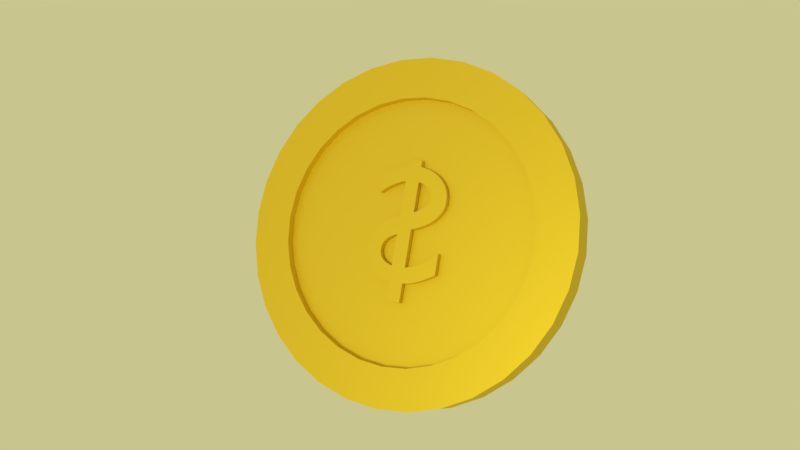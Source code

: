 # Source: coin.blend  (saved by Blender 2.78.0; exported with 4.5.12 LTS)
import bpy
from mathutils import Matrix  # noqa: F401  (used for matrix-valued properties, if any)

bpy.ops.wm.read_factory_settings(use_empty=True)
scene = bpy.context.scene
scene.name = 'Scene'

# ---- collections
col_collection_1 = bpy.data.collections.new('Collection 1'); scene.collection.children.link(col_collection_1)

# ---- materials (node trees are filled in below, after node groups)
mat_material_002 = bpy.data.materials.new('Material.002')
mat_material_002.alpha_threshold = 0.0
mat_material_002.diffuse_color = (0.8, 0.4421, 0.02259, 1.0)
mat_material_002.roughness = 0.5

# ---- material node trees
mat_material_002.use_nodes = True; mat_material_002.node_tree.nodes.clear()
_N = mat_material_002.node_tree.nodes; _L = mat_material_002.node_tree.links
n0 = _N.new('ShaderNodeOutputMaterial'); n0.name = 'Material Output'; n0.location = (352, 312)
n1 = _N.new('ShaderNodeMixShader'); n1.name = 'Mix Shader'; n1.location = (152, 307)
n2 = _N.new('ShaderNodeBsdfDiffuse'); n2.name = 'Diffuse BSDF'; n2.location = (-48, 207)
n2.inputs[0].default_value = (0.8, 0.4631, 0.02959, 1.0)
n3 = _N.new('ShaderNodeBsdfAnisotropic'); n3.name = 'Glossy BSDF'; n3.location = (-48, 107)
n3.distribution = 'GGX'
n3.inputs[0].default_value = (0.8, 0.7292, 0.1107, 1.0)
n3.inputs[1].default_value = 0.4472
_L.new(n1.outputs[0], n0.inputs[0])
_L.new(n2.outputs[0], n1.inputs[1])
_L.new(n3.outputs[0], n1.inputs[2])
n0.is_active_output = True

# ---- world
world_world = bpy.data.worlds.new('World'); scene.world = world_world
world_world.color = (0.5815, 0.5586, 0.2736)
world_world.use_sun_shadow = False
world_world.sun_shadow_jitter_overblur = 0.0
world_world.cycles.sampling_method = 'MANUAL'

# ---- cameras
cam_camera = bpy.data.cameras.new('Camera')
cam_camera.clip_end = 100.0
cam_camera.lens = 35.0
cam_camera.sensor_width = 32.0
cam_camera.sensor_height = 18.0
cam_camera.ortho_scale = 7.314
cam_camera.dof.focus_distance = 0.0

# ---- lights
light_sun = bpy.data.lights.new('Sun', 'SUN')
light_sun.color = (1.0, 0.8874, 0.1308)
light_sun.transmission_factor = 0.0
light_sun.angle = 0.1993
light_sun.energy = 1.0
light_sun.shadow_buffer_clip_start = 0.5
light_sun.shadow_soft_size = 0.1
light_sun.shadow_cascade_max_distance = 1000.0

# ---- meshes
me_circle = bpy.data.meshes.new('Circle')
me_circle.from_pydata([(0.1935, -0.03805, 0.3095), (0.1837, -0.03805, 0.3171), (0.1727, -0.03805, 0.3244), (0.1609, -0.03805, 0.3312), (0.1484, -0.03805, 0.3377), (0.1354, -0.03805, 0.3437), (0.122, -0.03805, 0.3491), (0.1084, -0.03805, 0.354), (0.09491, -0.03805, 0.3583), (0.08156, -0.03805, 0.362), (0.06859, -0.03805, 0.3649), (0.05618, -0.03805, 0.3671), (0.0445, -0.03805, 0.3685), (0.0445, -0.03805, 0.4045), (-0.0375, -0.03805, 0.4045), (-0.0375, -0.03805, 0.3685), (-0.06555, -0.03805, 0.3632), (-0.09163, -0.03805, 0.3558), (-0.1157, -0.03805, 0.3464), (-0.1375, -0.03805, 0.3351), (-0.1572, -0.03805, 0.3219), (-0.1745, -0.03805, 0.307), (-0.1894, -0.03805, 0.2904), (-0.2018, -0.03805, 0.2723), (-0.2116, -0.03805, 0.2526), (-0.2187, -0.03805, 0.2316), (-0.223, -0.03805, 0.2092), (-0.2245, -0.03805, 0.1855), (-0.2233, -0.03805, 0.1686), (-0.2195, -0.03805, 0.1516), (-0.2133, -0.03805, 0.1347), (-0.2045, -0.03805, 0.1179), (-0.193, -0.03805, 0.1015), (-0.179, -0.03805, 0.08563), (-0.1623, -0.03805, 0.07043), (-0.1429, -0.03805, 0.05609), (-0.1207, -0.03805, 0.04277), (-0.0958, -0.03805, 0.03062), (-0.06807, -0.03805, 0.01981), (-0.0375, -0.03805, 0.0105), (-0.0375, -0.03805, -0.2055), (-0.05804, -0.03805, -0.2004), (-0.07684, -0.03805, -0.195), (-0.09416, -0.03805, -0.1893), (-0.1102, -0.03805, -0.1831), (-0.1254, -0.03805, -0.1763), (-0.1398, -0.03805, -0.1689), (-0.1537, -0.03805, -0.1607), (-0.1674, -0.03805, -0.1516), (-0.1812, -0.03805, -0.1415), (-0.1953, -0.03805, -0.1304), (-0.21, -0.03805, -0.1181), (-0.2255, -0.03805, -0.1045), (-0.2255, -0.03805, -0.2255), (-0.2101, -0.03805, -0.2344), (-0.1947, -0.03805, -0.2429), (-0.1794, -0.03805, -0.2511), (-0.1641, -0.03805, -0.2588), (-0.1488, -0.03805, -0.2659), (-0.1334, -0.03805, -0.2725), (-0.1179, -0.03805, -0.2784), (-0.1022, -0.03805, -0.2836), (-0.08642, -0.03805, -0.2879), (-0.07038, -0.03805, -0.2914), (-0.05409, -0.03805, -0.294), (-0.0375, -0.03805, -0.2955), (-0.0375, -0.03805, -0.4045), (0.0445, -0.03805, -0.4045), (0.0445, -0.03805, -0.2955), (0.0739, -0.03805, -0.2906), (0.1006, -0.03805, -0.2827), (0.1247, -0.03805, -0.2721), (0.1461, -0.03805, -0.2591), (0.1649, -0.03805, -0.2441), (0.1811, -0.03805, -0.2274), (0.1948, -0.03805, -0.2093), (0.2059, -0.03805, -0.1902), (0.2145, -0.03805, -0.1705), (0.2206, -0.03805, -0.1504), (0.2243, -0.03805, -0.1303), (0.2255, -0.03805, -0.1105), (0.2241, -0.03805, -0.08839), (0.22, -0.03805, -0.06711), (0.2133, -0.03805, -0.04673), (0.2039, -0.03805, -0.02735), (0.1921, -0.03805, -0.009039), (0.1777, -0.03805, 0.008125), (0.1611, -0.03805, 0.02406), (0.1421, -0.03805, 0.03869), (0.1209, -0.03805, 0.05192), (0.09749, -0.03805, 0.06369), (0.07201, -0.03805, 0.07391), (0.0445, -0.03805, 0.0825), (0.0445, -0.03805, 0.2805), (0.05769, -0.03805, 0.2771), (0.07116, -0.03805, 0.2729), (0.0848, -0.03805, 0.268), (0.09846, -0.03805, 0.2625), (0.112, -0.03805, 0.2563), (0.1254, -0.03805, 0.2496), (0.1384, -0.03805, 0.2425), (0.1509, -0.03805, 0.2349), (0.1628, -0.03805, 0.2269), (0.1739, -0.03805, 0.2187), (0.1842, -0.03805, 0.2102), (0.1935, -0.03805, 0.2015), (-0.0375, -0.03805, 0.1095), (-0.05228, -0.03805, 0.1149), (-0.06562, -0.03805, 0.1207), (-0.07756, -0.03805, 0.1268), (-0.08813, -0.03805, 0.1332), (-0.09735, -0.03805, 0.1401), (-0.1053, -0.03805, 0.1472), (-0.1119, -0.03805, 0.1548), (-0.1172, -0.03805, 0.1628), (-0.1213, -0.03805, 0.1711), (-0.1242, -0.03805, 0.1798), (-0.1259, -0.03805, 0.189), (-0.1265, -0.03805, 0.1985), (-0.1257, -0.03805, 0.2086), (-0.1235, -0.03805, 0.2183), (-0.1199, -0.03805, 0.2276), (-0.115, -0.03805, 0.2364), (-0.1088, -0.03805, 0.2447), (-0.1015, -0.03805, 0.2523), (-0.0931, -0.03805, 0.2591), (-0.08369, -0.03805, 0.2652), (-0.07334, -0.03805, 0.2705), (-0.06215, -0.03805, 0.2748), (-0.05017, -0.03805, 0.2782), (-0.0375, -0.03805, 0.2805), (0.0445, -0.03805, -0.0245), (0.0592, -0.03805, -0.03082), (0.07232, -0.03805, -0.0373), (0.08394, -0.03805, -0.04397), (0.09409, -0.03805, -0.05087), (0.1028, -0.03805, -0.05804), (0.1102, -0.03805, -0.0655), (0.1164, -0.03805, -0.0733), (0.1212, -0.03805, -0.08146), (0.1249, -0.03805, -0.09003), (0.1275, -0.03805, -0.09904), (0.129, -0.03805, -0.1085), (0.1295, -0.03805, -0.1185), (0.1289, -0.03805, -0.1294), (0.1271, -0.03805, -0.1396), (0.1241, -0.03805, -0.1491), (0.1199, -0.03805, -0.1579), (0.1145, -0.03805, -0.166), (0.108, -0.03805, -0.1735), (0.1003, -0.03805, -0.1803), (0.09143, -0.03805, -0.1864), (0.08141, -0.03805, -0.1919), (0.07024, -0.03805, -0.1967), (0.05794, -0.03805, -0.2009), (0.0445, -0.03805, -0.2045), (0.1935, -0.07293, 0.3095), (0.1837, -0.07293, 0.3171), (0.1727, -0.07293, 0.3244), (0.1609, -0.07293, 0.3312), (0.1484, -0.07293, 0.3377), (0.1354, -0.07293, 0.3437), (0.122, -0.07293, 0.3491), (0.1084, -0.07293, 0.354), (0.09491, -0.07293, 0.3583), (0.08156, -0.07293, 0.362), (0.06859, -0.07293, 0.3649), (0.05618, -0.07293, 0.3671), (0.0445, -0.07293, 0.3685), (0.0445, -0.07293, 0.4045), (-0.0375, -0.07293, 0.4045), (-0.0375, -0.07293, 0.3685), (-0.06555, -0.07293, 0.3632), (-0.09163, -0.07293, 0.3558), (-0.1157, -0.07293, 0.3464), (-0.1375, -0.07293, 0.3351), (-0.1572, -0.07293, 0.3219), (-0.1745, -0.07293, 0.307), (-0.1894, -0.07293, 0.2904), (-0.2018, -0.07293, 0.2723), (-0.2116, -0.07293, 0.2526), (-0.2187, -0.07293, 0.2316), (-0.223, -0.07293, 0.2092), (-0.2245, -0.07293, 0.1855), (-0.2233, -0.07293, 0.1686), (-0.2195, -0.07293, 0.1516), (-0.2133, -0.07293, 0.1347), (-0.2045, -0.07293, 0.1179), (-0.193, -0.07293, 0.1015), (-0.179, -0.07293, 0.08563), (-0.1623, -0.07293, 0.07043), (-0.1429, -0.07293, 0.05609), (-0.1207, -0.07293, 0.04277), (-0.0958, -0.07293, 0.03062), (-0.06807, -0.07293, 0.01981), (-0.0375, -0.07293, 0.0105), (-0.0375, -0.07293, -0.2055), (-0.05804, -0.07293, -0.2004), (-0.07684, -0.07293, -0.195), (-0.09416, -0.07293, -0.1893), (-0.1102, -0.07293, -0.1831), (-0.1254, -0.07293, -0.1763), (-0.1398, -0.07293, -0.1689), (-0.1537, -0.07293, -0.1607), (-0.1674, -0.07293, -0.1516), (-0.1812, -0.07293, -0.1415), (-0.1953, -0.07293, -0.1304), (-0.21, -0.07293, -0.1181), (-0.2255, -0.07293, -0.1045), (-0.2255, -0.07293, -0.2255), (-0.2101, -0.07293, -0.2344), (-0.1947, -0.07293, -0.2429), (-0.1794, -0.07293, -0.2511), (-0.1641, -0.07293, -0.2588), (-0.1488, -0.07293, -0.2659), (-0.1334, -0.07293, -0.2725), (-0.1179, -0.07293, -0.2784), (-0.1022, -0.07293, -0.2836), (-0.08642, -0.07293, -0.2879), (-0.07038, -0.07293, -0.2914), (-0.05409, -0.07293, -0.294), (-0.0375, -0.07293, -0.2955), (-0.0375, -0.07293, -0.4045), (0.0445, -0.07293, -0.4045), (0.0445, -0.07293, -0.2955), (0.0739, -0.07293, -0.2906), (0.1006, -0.07293, -0.2827), (0.1247, -0.07293, -0.2721), (0.1461, -0.07293, -0.2591), (0.1649, -0.07293, -0.2441), (0.1811, -0.07293, -0.2274), (0.1948, -0.07293, -0.2093), (0.2059, -0.07293, -0.1902), (0.2145, -0.07293, -0.1705), (0.2206, -0.07293, -0.1504), (0.2243, -0.07293, -0.1303), (0.2255, -0.07293, -0.1105), (0.2241, -0.07293, -0.08839), (0.22, -0.07293, -0.06711), (0.2133, -0.07293, -0.04673), (0.2039, -0.07293, -0.02735), (0.1921, -0.07293, -0.009039), (0.1777, -0.07293, 0.008125), (0.1611, -0.07293, 0.02406), (0.1421, -0.07293, 0.03869), (0.1209, -0.07293, 0.05192), (0.09749, -0.07293, 0.06369), (0.07201, -0.07293, 0.07391), (0.0445, -0.07293, 0.0825), (0.0445, -0.07293, 0.2805), (0.05769, -0.07293, 0.2771), (0.07116, -0.07293, 0.2729), (0.0848, -0.07293, 0.268), (0.09846, -0.07293, 0.2625), (0.112, -0.07293, 0.2563), (0.1254, -0.07293, 0.2496), (0.1384, -0.07293, 0.2425), (0.1509, -0.07293, 0.2349), (0.1628, -0.07293, 0.2269), (0.1739, -0.07293, 0.2187), (0.1842, -0.07293, 0.2102), (0.1935, -0.07293, 0.2015), (-0.0375, -0.07293, 0.1095), (-0.05228, -0.07293, 0.1149), (-0.06562, -0.07293, 0.1207), (-0.07756, -0.07293, 0.1268), (-0.08813, -0.07293, 0.1332), (-0.09735, -0.07293, 0.1401), (-0.1053, -0.07293, 0.1472), (-0.1119, -0.07293, 0.1548), (-0.1172, -0.07293, 0.1628), (-0.1213, -0.07293, 0.1711), (-0.1242, -0.07293, 0.1798), (-0.1259, -0.07293, 0.189), (-0.1265, -0.07293, 0.1985), (-0.1257, -0.07293, 0.2086), (-0.1235, -0.07293, 0.2183), (-0.1199, -0.07293, 0.2276), (-0.115, -0.07293, 0.2364), (-0.1088, -0.07293, 0.2447), (-0.1015, -0.07293, 0.2523), (-0.0931, -0.07293, 0.2591), (-0.08369, -0.07293, 0.2652), (-0.07334, -0.07293, 0.2705), (-0.06215, -0.07293, 0.2748), (-0.05017, -0.07293, 0.2782), (-0.0375, -0.07293, 0.2805), (0.0445, -0.07293, -0.0245), (0.0592, -0.07293, -0.03082), (0.07232, -0.07293, -0.0373), (0.08394, -0.07293, -0.04397), (0.09409, -0.07293, -0.05087), (0.1028, -0.07293, -0.05804), (0.1102, -0.07293, -0.0655), (0.1164, -0.07293, -0.0733), (0.1212, -0.07293, -0.08146), (0.1249, -0.07293, -0.09003), (0.1275, -0.07293, -0.09904), (0.129, -0.07293, -0.1085), (0.1295, -0.07293, -0.1185), (0.1289, -0.07293, -0.1294), (0.1271, -0.07293, -0.1396), (0.1241, -0.07293, -0.1491), (0.1199, -0.07293, -0.1579), (0.1145, -0.07293, -0.166), (0.108, -0.07293, -0.1735), (0.1003, -0.07293, -0.1803), (0.09143, -0.07293, -0.1864), (0.08141, -0.07293, -0.1919), (0.07024, -0.07293, -0.1967), (0.05794, -0.07293, -0.2009), (0.0445, -0.07293, -0.2045), (0.0, -0.08331, 1.0), (-0.1951, -0.08331, 0.9808), (-0.3827, -0.08331, 0.9239), (-0.5556, -0.08331, 0.8315), (-0.7071, -0.08331, 0.7071), (-0.8315, -0.08331, 0.5556), (-0.9239, -0.08331, 0.3827), (-0.9808, -0.08331, 0.1951), (-1.0, -0.08331, 7.186e-08), (-0.9808, -0.08331, -0.1951), (-0.9239, -0.08331, -0.3827), (-0.8315, -0.08331, -0.5556), (-0.7071, -0.08331, -0.7071), (-0.5556, -0.08331, -0.8315), (-0.3827, -0.08331, -0.9239), (-0.1951, -0.08331, -0.9808), (3.258e-07, -0.08331, -1.0), (0.1951, -0.08331, -0.9808), (0.3827, -0.08331, -0.9239), (0.5556, -0.08331, -0.8315), (0.7071, -0.08331, -0.7071), (0.8315, -0.08331, -0.5556), (0.9239, -0.08331, -0.3827), (0.9808, -0.08331, -0.1951), (1.0, -0.08331, 9.62e-07), (0.9808, -0.08331, 0.1951), (0.9239, -0.08331, 0.3827), (0.8315, -0.08331, 0.5556), (0.7071, -0.08331, 0.7071), (0.5556, -0.08331, 0.8315), (0.3827, -0.08331, 0.9239), (0.1951, -0.08331, 0.9808), (0.0, -0.08331, 1.0), (-0.1951, -0.08331, 0.9808), (-0.3827, -0.08331, 0.9239), (-0.5556, -0.08331, 0.8315), (-0.7071, -0.08331, 0.7071), (-0.8315, -0.08331, 0.5556), (-0.9239, -0.08331, 0.3827), (-0.9808, -0.08331, 0.1951), (-1.0, -0.08331, 7.186e-08), (-0.9808, -0.08331, -0.1951), (-0.9239, -0.08331, -0.3827), (-0.8315, -0.08331, -0.5556), (-0.7071, -0.08331, -0.7071), (-0.5556, -0.08331, -0.8315), (-0.3827, -0.08331, -0.9239), (-0.1951, -0.08331, -0.9808), (3.258e-07, -0.08331, -1.0), (0.1951, -0.08331, -0.9808), (0.3827, -0.08331, -0.9239), (0.5556, -0.08331, -0.8315), (0.7071, -0.08331, -0.7071), (0.8315, -0.08331, -0.5556), (0.9239, -0.08331, -0.3827), (0.9808, -0.08331, -0.1951), (1.0, -0.08331, 9.62e-07), (0.9808, -0.08331, 0.1951), (0.9239, -0.08331, 0.3827), (0.8315, -0.08331, 0.5556), (0.7071, -0.08331, 0.7071), (0.5556, -0.08331, 0.8315), (0.3827, -0.08331, 0.9239), (0.1951, -0.08331, 0.9808), (-2.772e-08, -0.08331, 0.7666), (-0.1496, -0.08331, 0.7519), (-0.2934, -0.08331, 0.7082), (-0.4259, -0.08331, 0.6374), (-0.5421, -0.08331, 0.5421), (-0.6374, -0.08331, 0.4259), (-0.7082, -0.08331, 0.2934), (-0.7519, -0.08331, 0.1496), (-0.7666, -0.08331, 1.208e-07), (-0.7519, -0.08331, -0.1496), (-0.7082, -0.08331, -0.2934), (-0.6374, -0.08331, -0.4259), (-0.5421, -0.08331, -0.5421), (-0.4259, -0.08331, -0.6374), (-0.2934, -0.08331, -0.7082), (-0.1496, -0.08331, -0.7519), (2.221e-07, -0.08331, -0.7666), (0.1496, -0.08331, -0.7519), (0.2934, -0.08331, -0.7082), (0.4259, -0.08331, -0.6374), (0.5421, -0.08331, -0.5421), (0.6374, -0.08331, -0.4259), (0.7082, -0.08331, -0.2934), (0.7519, -0.08331, -0.1496), (0.7666, -0.08331, 8.031e-07), (0.7519, -0.08331, 0.1496), (0.7082, -0.08331, 0.2934), (0.6374, -0.08331, 0.4259), (0.5421, -0.08331, 0.5421), (0.4259, -0.08331, 0.6374), (0.2934, -0.08331, 0.7082), (0.1496, -0.08331, 0.7519), (-2.772e-08, -0.03461, 0.7666), (-0.1496, -0.03461, 0.7519), (-0.2934, -0.03461, 0.7082), (-0.4259, -0.03461, 0.6374), (-0.5421, -0.03461, 0.5421), (-0.6374, -0.03461, 0.4259), (-0.7082, -0.03461, 0.2934), (-0.7519, -0.03461, 0.1496), (-0.7666, -0.03461, 1.229e-07), (-0.7519, -0.03461, -0.1496), (-0.7082, -0.03461, -0.2934), (-0.6374, -0.03461, -0.4259), (-0.5421, -0.03461, -0.5421), (-0.4259, -0.03461, -0.6374), (-0.2934, -0.03461, -0.7082), (-0.1496, -0.03461, -0.7519), (2.221e-07, -0.03461, -0.7666), (0.1496, -0.03461, -0.7519), (0.2934, -0.03461, -0.7082), (0.4259, -0.03461, -0.6374), (0.5421, -0.03461, -0.5421), (0.6374, -0.03461, -0.4259), (0.7082, -0.03461, -0.2934), (0.7519, -0.03461, -0.1496), (0.7666, -0.03461, 8.052e-07), (0.7519, -0.03461, 0.1496), (0.7082, -0.03461, 0.2934), (0.6374, -0.03461, 0.4259), (0.5421, -0.03461, 0.5421), (0.4259, -0.03461, 0.6374), (0.2934, -0.03461, 0.7082), (0.1496, -0.03461, 0.7519), (0.1935, 0.03805, 0.3095), (0.1837, 0.03805, 0.3171), (0.1727, 0.03805, 0.3244), (0.1609, 0.03805, 0.3312), (0.1484, 0.03805, 0.3377), (0.1354, 0.03805, 0.3437), (0.122, 0.03805, 0.3491), (0.1084, 0.03805, 0.354), (0.09491, 0.03805, 0.3583), (0.08156, 0.03805, 0.362), (0.06859, 0.03805, 0.3649), (0.05618, 0.03805, 0.3671), (0.0445, 0.03805, 0.3685), (0.0445, 0.03805, 0.4045), (-0.0375, 0.03805, 0.4045), (-0.0375, 0.03805, 0.3685), (-0.06555, 0.03805, 0.3632), (-0.09163, 0.03805, 0.3558), (-0.1157, 0.03805, 0.3464), (-0.1375, 0.03805, 0.3351), (-0.1572, 0.03805, 0.3219), (-0.1745, 0.03805, 0.307), (-0.1894, 0.03805, 0.2904), (-0.2018, 0.03805, 0.2723), (-0.2116, 0.03805, 0.2526), (-0.2187, 0.03805, 0.2316), (-0.223, 0.03805, 0.2092), (-0.2245, 0.03805, 0.1855), (-0.2233, 0.03805, 0.1686), (-0.2195, 0.03805, 0.1516), (-0.2133, 0.03805, 0.1347), (-0.2045, 0.03805, 0.1179), (-0.193, 0.03805, 0.1015), (-0.179, 0.03805, 0.08563), (-0.1623, 0.03805, 0.07043), (-0.1429, 0.03805, 0.05609), (-0.1207, 0.03805, 0.04277), (-0.0958, 0.03805, 0.03062), (-0.06807, 0.03805, 0.01981), (-0.0375, 0.03805, 0.0105), (-0.0375, 0.03805, -0.2055), (-0.05804, 0.03805, -0.2004), (-0.07684, 0.03805, -0.195), (-0.09416, 0.03805, -0.1893), (-0.1102, 0.03805, -0.1831), (-0.1254, 0.03805, -0.1763), (-0.1398, 0.03805, -0.1689), (-0.1537, 0.03805, -0.1607), (-0.1674, 0.03805, -0.1516), (-0.1812, 0.03805, -0.1415), (-0.1953, 0.03805, -0.1304), (-0.21, 0.03805, -0.1181), (-0.2255, 0.03805, -0.1045), (-0.2255, 0.03805, -0.2255), (-0.2101, 0.03805, -0.2344), (-0.1947, 0.03805, -0.2429), (-0.1794, 0.03805, -0.2511), (-0.1641, 0.03805, -0.2588), (-0.1488, 0.03805, -0.2659), (-0.1334, 0.03805, -0.2725), (-0.1179, 0.03805, -0.2784), (-0.1022, 0.03805, -0.2836), (-0.08642, 0.03805, -0.2879), (-0.07038, 0.03805, -0.2914), (-0.05409, 0.03805, -0.294), (-0.0375, 0.03805, -0.2955), (-0.0375, 0.03805, -0.4045), (0.0445, 0.03805, -0.4045), (0.0445, 0.03805, -0.2955), (0.0739, 0.03805, -0.2906), (0.1006, 0.03805, -0.2827), (0.1247, 0.03805, -0.2721), (0.1461, 0.03805, -0.2591), (0.1649, 0.03805, -0.2441), (0.1811, 0.03805, -0.2274), (0.1948, 0.03805, -0.2093), (0.2059, 0.03805, -0.1902), (0.2145, 0.03805, -0.1705), (0.2206, 0.03805, -0.1504), (0.2243, 0.03805, -0.1303), (0.2255, 0.03805, -0.1105), (0.2241, 0.03805, -0.08839), (0.22, 0.03805, -0.06711), (0.2133, 0.03805, -0.04673), (0.2039, 0.03805, -0.02735), (0.1921, 0.03805, -0.009039), (0.1777, 0.03805, 0.008125), (0.1611, 0.03805, 0.02406), (0.1421, 0.03805, 0.03869), (0.1209, 0.03805, 0.05192), (0.09749, 0.03805, 0.06369), (0.07201, 0.03805, 0.07391), (0.0445, 0.03805, 0.0825), (0.0445, 0.03805, 0.2805), (0.05769, 0.03805, 0.2771), (0.07116, 0.03805, 0.2729), (0.0848, 0.03805, 0.268), (0.09846, 0.03805, 0.2625), (0.112, 0.03805, 0.2563), (0.1254, 0.03805, 0.2496), (0.1384, 0.03805, 0.2425), (0.1509, 0.03805, 0.2349), (0.1628, 0.03805, 0.2269), (0.1739, 0.03805, 0.2187), (0.1842, 0.03805, 0.2102), (0.1935, 0.03805, 0.2015), (-0.0375, 0.03805, 0.1095), (-0.05228, 0.03805, 0.1149), (-0.06562, 0.03805, 0.1207), (-0.07756, 0.03805, 0.1268), (-0.08813, 0.03805, 0.1332), (-0.09735, 0.03805, 0.1401), (-0.1053, 0.03805, 0.1472), (-0.1119, 0.03805, 0.1548), (-0.1172, 0.03805, 0.1628), (-0.1213, 0.03805, 0.1711), (-0.1242, 0.03805, 0.1798), (-0.1259, 0.03805, 0.189), (-0.1265, 0.03805, 0.1985), (-0.1257, 0.03805, 0.2086), (-0.1235, 0.03805, 0.2183), (-0.1199, 0.03805, 0.2276), (-0.115, 0.03805, 0.2364), (-0.1088, 0.03805, 0.2447), (-0.1015, 0.03805, 0.2523), (-0.0931, 0.03805, 0.2591), (-0.08369, 0.03805, 0.2652), (-0.07334, 0.03805, 0.2705), (-0.06215, 0.03805, 0.2748), (-0.05017, 0.03805, 0.2782), (-0.0375, 0.03805, 0.2805), (0.0445, 0.03805, -0.0245), (0.0592, 0.03805, -0.03082), (0.07232, 0.03805, -0.0373), (0.08394, 0.03805, -0.04397), (0.09409, 0.03805, -0.05087), (0.1028, 0.03805, -0.05804), (0.1102, 0.03805, -0.0655), (0.1164, 0.03805, -0.0733), (0.1212, 0.03805, -0.08146), (0.1249, 0.03805, -0.09003), (0.1275, 0.03805, -0.09904), (0.129, 0.03805, -0.1085), (0.1295, 0.03805, -0.1185), (0.1289, 0.03805, -0.1294), (0.1271, 0.03805, -0.1396), (0.1241, 0.03805, -0.1491), (0.1199, 0.03805, -0.1579), (0.1145, 0.03805, -0.166), (0.108, 0.03805, -0.1735), (0.1003, 0.03805, -0.1803), (0.09143, 0.03805, -0.1864), (0.08141, 0.03805, -0.1919), (0.07024, 0.03805, -0.1967), (0.05794, 0.03805, -0.2009), (0.0445, 0.03805, -0.2045), (0.1935, 0.07293, 0.3095), (0.1837, 0.07293, 0.3171), (0.1727, 0.07293, 0.3244), (0.1609, 0.07293, 0.3312), (0.1484, 0.07293, 0.3377), (0.1354, 0.07293, 0.3437), (0.122, 0.07293, 0.3491), (0.1084, 0.07293, 0.354), (0.09491, 0.07293, 0.3583), (0.08156, 0.07293, 0.362), (0.06859, 0.07293, 0.3649), (0.05618, 0.07293, 0.3671), (0.0445, 0.07293, 0.3685), (0.0445, 0.07293, 0.4045), (-0.0375, 0.07293, 0.4045), (-0.0375, 0.07293, 0.3685), (-0.06555, 0.07293, 0.3632), (-0.09163, 0.07293, 0.3558), (-0.1157, 0.07293, 0.3464), (-0.1375, 0.07293, 0.3351), (-0.1572, 0.07293, 0.3219), (-0.1745, 0.07293, 0.307), (-0.1894, 0.07293, 0.2904), (-0.2018, 0.07293, 0.2723), (-0.2116, 0.07293, 0.2526), (-0.2187, 0.07293, 0.2316), (-0.223, 0.07293, 0.2092), (-0.2245, 0.07293, 0.1855), (-0.2233, 0.07293, 0.1686), (-0.2195, 0.07293, 0.1516), (-0.2133, 0.07293, 0.1347), (-0.2045, 0.07293, 0.1179), (-0.193, 0.07293, 0.1015), (-0.179, 0.07293, 0.08563), (-0.1623, 0.07293, 0.07043), (-0.1429, 0.07293, 0.05609), (-0.1207, 0.07293, 0.04277), (-0.0958, 0.07293, 0.03062), (-0.06807, 0.07293, 0.01981), (-0.0375, 0.07293, 0.0105), (-0.0375, 0.07293, -0.2055), (-0.05804, 0.07293, -0.2004), (-0.07684, 0.07293, -0.195), (-0.09416, 0.07293, -0.1893), (-0.1102, 0.07293, -0.1831), (-0.1254, 0.07293, -0.1763), (-0.1398, 0.07293, -0.1689), (-0.1537, 0.07293, -0.1607), (-0.1674, 0.07293, -0.1516), (-0.1812, 0.07293, -0.1415), (-0.1953, 0.07293, -0.1304), (-0.21, 0.07293, -0.1181), (-0.2255, 0.07293, -0.1045), (-0.2255, 0.07293, -0.2255), (-0.2101, 0.07293, -0.2344), (-0.1947, 0.07293, -0.2429), (-0.1794, 0.07293, -0.2511), (-0.1641, 0.07293, -0.2588), (-0.1488, 0.07293, -0.2659), (-0.1334, 0.07293, -0.2725), (-0.1179, 0.07293, -0.2784), (-0.1022, 0.07293, -0.2836), (-0.08642, 0.07293, -0.2879), (-0.07038, 0.07293, -0.2914), (-0.05409, 0.07293, -0.294), (-0.0375, 0.07293, -0.2955), (-0.0375, 0.07293, -0.4045), (0.0445, 0.07293, -0.4045), (0.0445, 0.07293, -0.2955), (0.0739, 0.07293, -0.2906), (0.1006, 0.07293, -0.2827), (0.1247, 0.07293, -0.2721), (0.1461, 0.07293, -0.2591), (0.1649, 0.07293, -0.2441), (0.1811, 0.07293, -0.2274), (0.1948, 0.07293, -0.2093), (0.2059, 0.07293, -0.1902), (0.2145, 0.07293, -0.1705), (0.2206, 0.07293, -0.1504), (0.2243, 0.07293, -0.1303), (0.2255, 0.07293, -0.1105), (0.2241, 0.07293, -0.08839), (0.22, 0.07293, -0.06711), (0.2133, 0.07293, -0.04673), (0.2039, 0.07293, -0.02735), (0.1921, 0.07293, -0.009039), (0.1777, 0.07293, 0.008125), (0.1611, 0.07293, 0.02406), (0.1421, 0.07293, 0.03869), (0.1209, 0.07293, 0.05192), (0.09749, 0.07293, 0.06369), (0.07201, 0.07293, 0.07391), (0.0445, 0.07293, 0.0825), (0.0445, 0.07293, 0.2805), (0.05769, 0.07293, 0.2771), (0.07116, 0.07293, 0.2729), (0.0848, 0.07293, 0.268), (0.09846, 0.07293, 0.2625), (0.112, 0.07293, 0.2563), (0.1254, 0.07293, 0.2496), (0.1384, 0.07293, 0.2425), (0.1509, 0.07293, 0.2349), (0.1628, 0.07293, 0.2269), (0.1739, 0.07293, 0.2187), (0.1842, 0.07293, 0.2102), (0.1935, 0.07293, 0.2015), (-0.0375, 0.07293, 0.1095), (-0.05228, 0.07293, 0.1149), (-0.06562, 0.07293, 0.1207), (-0.07756, 0.07293, 0.1268), (-0.08813, 0.07293, 0.1332), (-0.09735, 0.07293, 0.1401), (-0.1053, 0.07293, 0.1472), (-0.1119, 0.07293, 0.1548), (-0.1172, 0.07293, 0.1628), (-0.1213, 0.07293, 0.1711), (-0.1242, 0.07293, 0.1798), (-0.1259, 0.07293, 0.189), (-0.1265, 0.07293, 0.1985), (-0.1257, 0.07293, 0.2086), (-0.1235, 0.07293, 0.2183), (-0.1199, 0.07293, 0.2276), (-0.115, 0.07293, 0.2364), (-0.1088, 0.07293, 0.2447), (-0.1015, 0.07293, 0.2523), (-0.0931, 0.07293, 0.2591), (-0.08369, 0.07293, 0.2652), (-0.07334, 0.07293, 0.2705), (-0.06215, 0.07293, 0.2748), (-0.05017, 0.07293, 0.2782), (-0.0375, 0.07293, 0.2805), (0.0445, 0.07293, -0.0245), (0.0592, 0.07293, -0.03082), (0.07232, 0.07293, -0.0373), (0.08394, 0.07293, -0.04397), (0.09409, 0.07293, -0.05087), (0.1028, 0.07293, -0.05804), (0.1102, 0.07293, -0.0655), (0.1164, 0.07293, -0.0733), (0.1212, 0.07293, -0.08146), (0.1249, 0.07293, -0.09003), (0.1275, 0.07293, -0.09904), (0.129, 0.07293, -0.1085), (0.1295, 0.07293, -0.1185), (0.1289, 0.07293, -0.1294), (0.1271, 0.07293, -0.1396), (0.1241, 0.07293, -0.1491), (0.1199, 0.07293, -0.1579), (0.1145, 0.07293, -0.166), (0.108, 0.07293, -0.1735), (0.1003, 0.07293, -0.1803), (0.09143, 0.07293, -0.1864), (0.08141, 0.07293, -0.1919), (0.07024, 0.07293, -0.1967), (0.05794, 0.07293, -0.2009), (0.0445, 0.07293, -0.2045), (0.0, 0.08331, 1.0), (-0.1951, 0.08331, 0.9808), (-0.3827, 0.08331, 0.9239), (-0.5556, 0.08331, 0.8315), (-0.7071, 0.08331, 0.7071), (-0.8315, 0.08331, 0.5556), (-0.9239, 0.08331, 0.3827), (-0.9808, 0.08331, 0.1951), (-1.0, 0.08331, 7.914e-08), (-0.9808, 0.08331, -0.1951), (-0.9239, 0.08331, -0.3827), (-0.8315, 0.08331, -0.5556), (-0.7071, 0.08331, -0.7071), (-0.5556, 0.08331, -0.8315), (-0.3827, 0.08331, -0.9239), (-0.1951, 0.08331, -0.9808), (3.258e-07, 0.08331, -1.0), (0.1951, 0.08331, -0.9808), (0.3827, 0.08331, -0.9239), (0.5556, 0.08331, -0.8315), (0.7071, 0.08331, -0.7071), (0.8315, 0.08331, -0.5556), (0.9239, 0.08331, -0.3827), (0.9808, 0.08331, -0.1951), (1.0, 0.08331, 9.692e-07), (0.9808, 0.08331, 0.1951), (0.9239, 0.08331, 0.3827), (0.8315, 0.08331, 0.5556), (0.7071, 0.08331, 0.7071), (0.5556, 0.08331, 0.8315), (0.3827, 0.08331, 0.9239), (0.1951, 0.08331, 0.9808), (3.258e-07, 4.371e-08, -1.0), (0.1951, 4.287e-08, -0.9808), (-0.5556, -3.634e-08, 0.8315), (-0.7071, -3.091e-08, 0.7071), (0.3827, -4.038e-08, 0.9239), (0.1951, -4.287e-08, 0.9808), (0.3827, 4.038e-08, -0.9239), (-0.8315, -2.428e-08, 0.5556), (0.0, -4.371e-08, 1.0), (0.5556, 3.634e-08, -0.8315), (-0.9239, -1.673e-08, 0.3827), (0.7071, 3.091e-08, -0.7071), (-0.9808, -8.528e-09, 0.1951), (0.8315, 2.428e-08, -0.5556), (-1.0, -3.3e-15, 7.55e-08), (0.9239, 1.673e-08, -0.3827), (-0.9808, 8.528e-09, -0.1951), (0.9808, 8.528e-09, -0.1951), (-0.9239, 1.673e-08, -0.3827), (1.0, -4.221e-14, 9.656e-07), (-0.8315, 2.428e-08, -0.5556), (0.9808, -8.528e-09, 0.1951), (-0.7071, 3.091e-08, -0.7071), (0.9239, -1.673e-08, 0.3827), (-0.5556, 3.634e-08, -0.8315), (0.8315, -2.428e-08, 0.5556), (-0.3827, 4.038e-08, -0.9239), (-0.1951, -4.287e-08, 0.9808), (0.7071, -3.091e-08, 0.7071), (-0.1951, 4.287e-08, -0.9808), (-0.3827, -4.038e-08, 0.9239), (0.5556, -3.634e-08, 0.8315), (0.0, 0.08331, 1.0), (-0.1951, 0.08331, 0.9808), (-0.3827, 0.08331, 0.9239), (-0.5556, 0.08331, 0.8315), (-0.7071, 0.08331, 0.7071), (-0.8315, 0.08331, 0.5556), (-0.9239, 0.08331, 0.3827), (-0.9808, 0.08331, 0.1951), (-1.0, 0.08331, 7.914e-08), (-0.9808, 0.08331, -0.1951), (-0.9239, 0.08331, -0.3827), (-0.8315, 0.08331, -0.5556), (-0.7071, 0.08331, -0.7071), (-0.5556, 0.08331, -0.8315), (-0.3827, 0.08331, -0.9239), (-0.1951, 0.08331, -0.9808), (3.258e-07, 0.08331, -1.0), (0.1951, 0.08331, -0.9808), (0.3827, 0.08331, -0.9239), (0.5556, 0.08331, -0.8315), (0.7071, 0.08331, -0.7071), (0.8315, 0.08331, -0.5556), (0.9239, 0.08331, -0.3827), (0.9808, 0.08331, -0.1951), (1.0, 0.08331, 9.692e-07), (0.9808, 0.08331, 0.1951), (0.9239, 0.08331, 0.3827), (0.8315, 0.08331, 0.5556), (0.7071, 0.08331, 0.7071), (0.5556, 0.08331, 0.8315), (0.3827, 0.08331, 0.9239), (0.1951, 0.08331, 0.9808), (-2.772e-08, 0.08331, 0.7666), (-0.1496, 0.08331, 0.7519), (-0.2934, 0.08331, 0.7082), (-0.4259, 0.08331, 0.6374), (-0.5421, 0.08331, 0.5421), (-0.6374, 0.08331, 0.4259), (-0.7082, 0.08331, 0.2934), (-0.7519, 0.08331, 0.1496), (-0.7666, 0.08331, 1.28e-07), (-0.7519, 0.08331, -0.1496), (-0.7082, 0.08331, -0.2934), (-0.6374, 0.08331, -0.4259), (-0.5421, 0.08331, -0.5421), (-0.4259, 0.08331, -0.6374), (-0.2934, 0.08331, -0.7082), (-0.1496, 0.08331, -0.7519), (2.221e-07, 0.08331, -0.7666), (0.1496, 0.08331, -0.7519), (0.2934, 0.08331, -0.7082), (0.4259, 0.08331, -0.6374), (0.5421, 0.08331, -0.5421), (0.6374, 0.08331, -0.4259), (0.7082, 0.08331, -0.2934), (0.7519, 0.08331, -0.1496), (0.7666, 0.08331, 8.104e-07), (0.7519, 0.08331, 0.1496), (0.7082, 0.08331, 0.2934), (0.6374, 0.08331, 0.4259), (0.5421, 0.08331, 0.5421), (0.4259, 0.08331, 0.6374), (0.2934, 0.08331, 0.7082), (0.1496, 0.08331, 0.7519), (-2.772e-08, 0.03461, 0.7666), (-0.1496, 0.03461, 0.7519), (-0.2934, 0.03461, 0.7082), (-0.4259, 0.03461, 0.6374), (-0.5421, 0.03461, 0.5421), (-0.6374, 0.03461, 0.4259), (-0.7082, 0.03461, 0.2934), (-0.7519, 0.03461, 0.1496), (-0.7666, 0.03461, 1.259e-07), (-0.7519, 0.03461, -0.1496), (-0.7082, 0.03461, -0.2934), (-0.6374, 0.03461, -0.4259), (-0.5421, 0.03461, -0.5421), (-0.4259, 0.03461, -0.6374), (-0.2934, 0.03461, -0.7082), (-0.1496, 0.03461, -0.7519), (2.221e-07, 0.03461, -0.7666), (0.1496, 0.03461, -0.7519), (0.2934, 0.03461, -0.7082), (0.4259, 0.03461, -0.6374), (0.5421, 0.03461, -0.5421), (0.6374, 0.03461, -0.4259), (0.7082, 0.03461, -0.2934), (0.7519, 0.03461, -0.1496), (0.7666, 0.03461, 8.082e-07), (0.7519, 0.03461, 0.1496), (0.7082, 0.03461, 0.2934), (0.6374, 0.03461, 0.4259), (0.5421, 0.03461, 0.5421), (0.4259, 0.03461, 0.6374), (0.2934, 0.03461, 0.7082), (0.1496, 0.03461, 0.7519)], [], [(15, 14, 13), (15, 13, 12), (16, 15, 12), (16, 12, 11), (16, 11, 10), (16, 10, 9), (17, 16, 9), (17, 9, 8), (17, 8, 7), (18, 17, 7), (18, 7, 6), (18, 6, 5), (19, 18, 5), (19, 5, 4), (19, 4, 3), (20, 19, 3), (20, 3, 2), (20, 2, 1), (21, 20, 1), (21, 1, 0), (21, 0, 93), (93, 0, 94), (94, 0, 95), (95, 0, 96), (96, 0, 97), (97, 0, 98), (98, 0, 99), (99, 0, 100), (100, 0, 101), (101, 0, 102), (102, 0, 103), (103, 0, 104), (104, 0, 105), (22, 21, 93), (23, 22, 130), (130, 22, 93), (23, 130, 129), (106, 130, 93), (106, 93, 92), (23, 129, 128), (23, 128, 127), (24, 23, 127), (24, 127, 126), (24, 126, 125), (24, 125, 124), (25, 24, 124), (25, 124, 123), (25, 123, 122), (25, 122, 121), (26, 25, 121), (26, 121, 120), (26, 120, 119), (27, 26, 119), (27, 119, 118), (27, 118, 117), (27, 117, 116), (28, 27, 116), (28, 116, 115), (28, 115, 114), (29, 28, 114), (29, 114, 113), (29, 113, 112), (30, 29, 112), (30, 112, 111), (30, 111, 110), (31, 30, 110), (31, 110, 109), (31, 109, 108), (31, 108, 107), (32, 31, 107), (32, 107, 106), (32, 106, 92), (33, 32, 92), (34, 33, 92), (34, 92, 91), (34, 91, 90), (35, 34, 90), (35, 90, 89), (36, 35, 89), (36, 89, 88), (37, 36, 88), (37, 88, 87), (38, 37, 87), (38, 87, 86), (39, 38, 86), (40, 39, 131), (131, 39, 86), (131, 86, 85), (131, 85, 84), (40, 131, 155), (132, 131, 84), (132, 84, 83), (133, 132, 83), (134, 133, 83), (135, 134, 83), (135, 83, 82), (136, 135, 82), (137, 136, 82), (138, 137, 82), (138, 82, 81), (139, 138, 81), (140, 139, 81), (140, 81, 80), (141, 140, 80), (142, 141, 80), (53, 52, 51), (143, 142, 80), (143, 80, 79), (53, 51, 50), (144, 143, 79), (145, 144, 79), (145, 79, 78), (53, 50, 49), (146, 145, 78), (53, 49, 48), (147, 146, 78), (147, 78, 77), (53, 48, 47), (148, 147, 77), (53, 47, 46), (149, 148, 77), (53, 46, 45), (149, 77, 76), (150, 149, 76), (53, 45, 44), (151, 150, 76), (53, 44, 43), (152, 151, 76), (53, 43, 42), (152, 76, 75), (153, 152, 75), (53, 42, 41), (154, 153, 75), (53, 41, 40), (155, 154, 75), (40, 155, 75), (53, 40, 75), (53, 75, 74), (54, 53, 74), (54, 74, 73), (55, 54, 73), (56, 55, 73), (56, 73, 72), (57, 56, 72), (58, 57, 72), (58, 72, 71), (59, 58, 71), (59, 71, 70), (60, 59, 70), (61, 60, 70), (61, 70, 69), (62, 61, 69), (63, 62, 69), (63, 69, 68), (64, 63, 68), (65, 64, 68), (66, 65, 68), (66, 68, 67), (171, 169, 170), (171, 168, 169), (172, 168, 171), (172, 167, 168), (172, 166, 167), (172, 165, 166), (173, 165, 172), (173, 164, 165), (173, 163, 164), (174, 163, 173), (174, 162, 163), (174, 161, 162), (175, 161, 174), (175, 160, 161), (175, 159, 160), (176, 159, 175), (176, 158, 159), (176, 157, 158), (177, 157, 176), (177, 156, 157), (177, 249, 156), (249, 250, 156), (250, 251, 156), (251, 252, 156), (252, 253, 156), (253, 254, 156), (254, 255, 156), (255, 256, 156), (256, 257, 156), (257, 258, 156), (258, 259, 156), (259, 260, 156), (260, 261, 156), (178, 249, 177), (179, 286, 178), (286, 249, 178), (179, 285, 286), (262, 249, 286), (262, 248, 249), (179, 284, 285), (179, 283, 284), (180, 283, 179), (180, 282, 283), (180, 281, 282), (180, 280, 281), (181, 280, 180), (181, 279, 280), (181, 278, 279), (181, 277, 278), (182, 277, 181), (182, 276, 277), (182, 275, 276), (183, 275, 182), (183, 274, 275), (183, 273, 274), (183, 272, 273), (184, 272, 183), (184, 271, 272), (184, 270, 271), (185, 270, 184), (185, 269, 270), (185, 268, 269), (186, 268, 185), (186, 267, 268), (186, 266, 267), (187, 266, 186), (187, 265, 266), (187, 264, 265), (187, 263, 264), (188, 263, 187), (188, 262, 263), (188, 248, 262), (189, 248, 188), (190, 248, 189), (190, 247, 248), (190, 246, 247), (191, 246, 190), (191, 245, 246), (192, 245, 191), (192, 244, 245), (193, 244, 192), (193, 243, 244), (194, 243, 193), (194, 242, 243), (195, 242, 194), (196, 287, 195), (287, 242, 195), (287, 241, 242), (287, 240, 241), (196, 311, 287), (288, 240, 287), (288, 239, 240), (289, 239, 288), (290, 239, 289), (291, 239, 290), (291, 238, 239), (292, 238, 291), (293, 238, 292), (294, 238, 293), (294, 237, 238), (295, 237, 294), (296, 237, 295), (296, 236, 237), (297, 236, 296), (298, 236, 297), (209, 207, 208), (299, 236, 298), (299, 235, 236), (209, 206, 207), (300, 235, 299), (301, 235, 300), (301, 234, 235), (209, 205, 206), (302, 234, 301), (209, 204, 205), (303, 234, 302), (303, 233, 234), (209, 203, 204), (304, 233, 303), (209, 202, 203), (305, 233, 304), (209, 201, 202), (305, 232, 233), (306, 232, 305), (209, 200, 201), (307, 232, 306), (209, 199, 200), (308, 232, 307), (209, 198, 199), (308, 231, 232), (309, 231, 308), (209, 197, 198), (310, 231, 309), (209, 196, 197), (311, 231, 310), (196, 231, 311), (209, 231, 196), (209, 230, 231), (210, 230, 209), (210, 229, 230), (211, 229, 210), (212, 229, 211), (212, 228, 229), (213, 228, 212), (214, 228, 213), (214, 227, 228), (215, 227, 214), (215, 226, 227), (216, 226, 215), (217, 226, 216), (217, 225, 226), (218, 225, 217), (219, 225, 218), (219, 224, 225), (220, 224, 219), (221, 224, 220), (222, 224, 221), (222, 223, 224), (145, 146, 302, 301), (80, 81, 237, 236), (27, 28, 184, 183), (30, 31, 187, 186), (39, 40, 196, 195), (147, 148, 304, 303), (117, 118, 274, 273), (121, 122, 278, 277), (44, 45, 201, 200), (15, 16, 172, 171), (108, 109, 265, 264), (0, 1, 157, 156), (57, 58, 214, 213), (10, 11, 167, 166), (20, 21, 177, 176), (128, 129, 285, 284), (119, 120, 276, 275), (68, 69, 225, 224), (22, 23, 179, 178), (102, 103, 259, 258), (61, 62, 218, 217), (5, 6, 162, 161), (70, 71, 227, 226), (54, 55, 211, 210), (35, 36, 192, 191), (33, 34, 190, 189), (71, 72, 228, 227), (153, 154, 310, 309), (65, 66, 222, 221), (151, 152, 308, 307), (154, 155, 311, 310), (95, 96, 252, 251), (140, 141, 297, 296), (46, 47, 203, 202), (112, 113, 269, 268), (97, 98, 254, 253), (149, 150, 306, 305), (8, 9, 165, 164), (25, 26, 182, 181), (41, 42, 198, 197), (66, 67, 223, 222), (123, 124, 280, 279), (115, 116, 272, 271), (88, 89, 245, 244), (63, 64, 220, 219), (18, 19, 175, 174), (77, 78, 234, 233), (75, 76, 232, 231), (134, 135, 291, 290), (50, 51, 207, 206), (48, 49, 205, 204), (7, 8, 164, 163), (29, 30, 186, 185), (142, 143, 299, 298), (21, 22, 178, 177), (139, 140, 296, 295), (53, 54, 210, 209), (100, 101, 257, 256), (31, 32, 188, 187), (109, 110, 266, 265), (12, 13, 169, 168), (14, 15, 171, 170), (79, 80, 236, 235), (94, 95, 251, 250), (43, 44, 200, 199), (45, 46, 202, 201), (136, 137, 293, 292), (36, 37, 193, 192), (86, 87, 243, 242), (81, 82, 238, 237), (103, 104, 260, 259), (73, 74, 230, 229), (127, 128, 284, 283), (92, 93, 249, 248), (38, 39, 195, 194), (114, 115, 271, 270), (146, 147, 303, 302), (3, 4, 160, 159), (69, 70, 226, 225), (11, 12, 168, 167), (16, 17, 173, 172), (64, 65, 221, 220), (74, 75, 231, 230), (58, 59, 215, 214), (23, 24, 180, 179), (82, 83, 239, 238), (141, 142, 298, 297), (132, 133, 289, 288), (144, 145, 301, 300), (67, 68, 224, 223), (120, 121, 277, 276), (84, 85, 241, 240), (56, 57, 213, 212), (34, 35, 191, 190), (107, 108, 264, 263), (1, 2, 158, 157), (4, 5, 161, 160), (26, 27, 183, 182), (55, 56, 212, 211), (87, 88, 244, 243), (126, 127, 283, 282), (129, 130, 286, 285), (93, 94, 250, 249), (137, 138, 294, 293), (19, 20, 176, 175), (96, 97, 253, 252), (51, 52, 208, 207), (150, 151, 307, 306), (111, 112, 268, 267), (101, 102, 258, 257), (135, 136, 292, 291), (9, 10, 166, 165), (24, 25, 181, 180), (130, 106, 262, 286), (113, 114, 270, 269), (122, 123, 279, 278), (118, 119, 275, 274), (6, 7, 163, 162), (47, 48, 204, 203), (72, 73, 229, 228), (155, 131, 287, 311), (124, 125, 281, 280), (49, 50, 206, 205), (131, 132, 288, 287), (89, 90, 246, 245), (91, 92, 248, 247), (28, 29, 185, 184), (37, 38, 194, 193), (148, 149, 305, 304), (32, 33, 189, 188), (60, 61, 217, 216), (110, 111, 267, 266), (99, 100, 256, 255), (105, 0, 156, 261), (59, 60, 216, 215), (104, 105, 261, 260), (152, 153, 309, 308), (76, 77, 233, 232), (138, 139, 295, 294), (17, 18, 174, 173), (42, 43, 199, 198), (143, 144, 300, 299), (125, 126, 282, 281), (85, 86, 242, 241), (116, 117, 273, 272), (98, 99, 255, 254), (52, 53, 209, 208), (13, 14, 170, 169), (40, 41, 197, 196), (90, 91, 247, 246), (133, 134, 290, 289), (78, 79, 235, 234), (62, 63, 219, 218), (83, 84, 240, 239), (2, 3, 159, 158), (106, 107, 263, 262), (785, 329, 328, 784), (787, 316, 315, 786), (789, 343, 342, 788), (790, 330, 329, 785), (791, 317, 316, 787), (792, 312, 343, 789), (793, 331, 330, 790), (794, 318, 317, 791), (795, 332, 331, 793), (796, 319, 318, 794), (797, 333, 332, 795), (798, 320, 319, 796), (799, 334, 333, 797), (800, 321, 320, 798), (801, 335, 334, 799), (802, 322, 321, 800), (803, 336, 335, 801), (804, 323, 322, 802), (805, 337, 336, 803), (806, 324, 323, 804), (807, 338, 337, 805), (808, 325, 324, 806), (809, 339, 338, 807), (810, 326, 325, 808), (811, 313, 312, 792), (812, 340, 339, 809), (813, 327, 326, 810), (814, 314, 313, 811), (815, 341, 340, 812), (784, 328, 327, 813), (786, 315, 314, 814), (788, 342, 341, 815), (336, 368, 367, 335), (366, 398, 397, 365), (323, 355, 354, 322), (337, 369, 368, 336), (324, 356, 355, 323), (338, 370, 369, 337), (325, 357, 356, 324), (339, 371, 370, 338), (326, 358, 357, 325), (313, 345, 344, 312), (340, 372, 371, 339), (327, 359, 358, 326), (314, 346, 345, 313), (341, 373, 372, 340), (328, 360, 359, 327), (315, 347, 346, 314), (342, 374, 373, 341), (329, 361, 360, 328), (316, 348, 347, 315), (343, 375, 374, 342), (330, 362, 361, 329), (317, 349, 348, 316), (312, 344, 375, 343), (331, 363, 362, 330), (318, 350, 349, 317), (332, 364, 363, 331), (319, 351, 350, 318), (333, 365, 364, 332), (320, 352, 351, 319), (334, 366, 365, 333), (321, 353, 352, 320), (335, 367, 366, 334), (322, 354, 353, 321), (383, 415, 414, 382), (353, 385, 384, 352), (367, 399, 398, 366), (354, 386, 385, 353), (368, 400, 399, 367), (355, 387, 386, 354), (369, 401, 400, 368), (356, 388, 387, 355), (370, 402, 401, 369), (357, 389, 388, 356), (371, 403, 402, 370), (358, 390, 389, 357), (345, 377, 376, 344), (372, 404, 403, 371), (359, 391, 390, 358), (346, 378, 377, 345), (373, 405, 404, 372), (360, 392, 391, 359), (347, 379, 378, 346), (374, 406, 405, 373), (361, 393, 392, 360), (348, 380, 379, 347), (375, 407, 406, 374), (362, 394, 393, 361), (349, 381, 380, 348), (344, 376, 407, 375), (363, 395, 394, 362), (350, 382, 381, 349), (364, 396, 395, 363), (351, 383, 382, 350), (365, 397, 396, 364), (352, 384, 383, 351), (409, 410, 411, 412, 413, 414, 415, 416, 417, 418, 419, 420, 421, 422, 423, 424, 425, 426, 427, 428, 429, 430, 431, 432, 433, 434, 435, 436, 437, 438, 439, 408), (397, 429, 428, 396), (384, 416, 415, 383), (398, 430, 429, 397), (385, 417, 416, 384), (399, 431, 430, 398), (386, 418, 417, 385), (400, 432, 431, 399), (387, 419, 418, 386), (401, 433, 432, 400), (388, 420, 419, 387), (402, 434, 433, 401), (389, 421, 420, 388), (403, 435, 434, 402), (390, 422, 421, 389), (377, 409, 408, 376), (404, 436, 435, 403), (391, 423, 422, 390), (378, 410, 409, 377), (405, 437, 436, 404), (392, 424, 423, 391), (379, 411, 410, 378), (406, 438, 437, 405), (393, 425, 424, 392), (380, 412, 411, 379), (407, 439, 438, 406), (394, 426, 425, 393), (381, 413, 412, 380), (376, 408, 439, 407), (395, 427, 426, 394), (382, 414, 413, 381), (396, 428, 427, 395), (455, 453, 454), (455, 452, 453), (456, 452, 455), (456, 451, 452), (456, 450, 451), (456, 449, 450), (457, 449, 456), (457, 448, 449), (457, 447, 448), (458, 447, 457), (458, 446, 447), (458, 445, 446), (459, 445, 458), (459, 444, 445), (459, 443, 444), (460, 443, 459), (460, 442, 443), (460, 441, 442), (461, 441, 460), (461, 440, 441), (461, 533, 440), (533, 534, 440), (534, 535, 440), (535, 536, 440), (536, 537, 440), (537, 538, 440), (538, 539, 440), (539, 540, 440), (540, 541, 440), (541, 542, 440), (542, 543, 440), (543, 544, 440), (544, 545, 440), (462, 533, 461), (463, 570, 462), (570, 533, 462), (463, 569, 570), (546, 533, 570), (546, 532, 533), (463, 568, 569), (463, 567, 568), (464, 567, 463), (464, 566, 567), (464, 565, 566), (464, 564, 565), (465, 564, 464), (465, 563, 564), (465, 562, 563), (465, 561, 562), (466, 561, 465), (466, 560, 561), (466, 559, 560), (467, 559, 466), (467, 558, 559), (467, 557, 558), (467, 556, 557), (468, 556, 467), (468, 555, 556), (468, 554, 555), (469, 554, 468), (469, 553, 554), (469, 552, 553), (470, 552, 469), (470, 551, 552), (470, 550, 551), (471, 550, 470), (471, 549, 550), (471, 548, 549), (471, 547, 548), (472, 547, 471), (472, 546, 547), (472, 532, 546), (473, 532, 472), (474, 532, 473), (474, 531, 532), (474, 530, 531), (475, 530, 474), (475, 529, 530), (476, 529, 475), (476, 528, 529), (477, 528, 476), (477, 527, 528), (478, 527, 477), (478, 526, 527), (479, 526, 478), (480, 571, 479), (571, 526, 479), (571, 525, 526), (571, 524, 525), (480, 595, 571), (572, 524, 571), (572, 523, 524), (573, 523, 572), (574, 523, 573), (575, 523, 574), (575, 522, 523), (576, 522, 575), (577, 522, 576), (578, 522, 577), (578, 521, 522), (579, 521, 578), (580, 521, 579), (580, 520, 521), (581, 520, 580), (582, 520, 581), (493, 491, 492), (583, 520, 582), (583, 519, 520), (493, 490, 491), (584, 519, 583), (585, 519, 584), (585, 518, 519), (493, 489, 490), (586, 518, 585), (493, 488, 489), (587, 518, 586), (587, 517, 518), (493, 487, 488), (588, 517, 587), (493, 486, 487), (589, 517, 588), (493, 485, 486), (589, 516, 517), (590, 516, 589), (493, 484, 485), (591, 516, 590), (493, 483, 484), (592, 516, 591), (493, 482, 483), (592, 515, 516), (593, 515, 592), (493, 481, 482), (594, 515, 593), (493, 480, 481), (595, 515, 594), (480, 515, 595), (493, 515, 480), (493, 514, 515), (494, 514, 493), (494, 513, 514), (495, 513, 494), (496, 513, 495), (496, 512, 513), (497, 512, 496), (498, 512, 497), (498, 511, 512), (499, 511, 498), (499, 510, 511), (500, 510, 499), (501, 510, 500), (501, 509, 510), (502, 509, 501), (503, 509, 502), (503, 508, 509), (504, 508, 503), (505, 508, 504), (506, 508, 505), (506, 507, 508), (611, 610, 609), (611, 609, 608), (612, 611, 608), (612, 608, 607), (612, 607, 606), (612, 606, 605), (613, 612, 605), (613, 605, 604), (613, 604, 603), (614, 613, 603), (614, 603, 602), (614, 602, 601), (615, 614, 601), (615, 601, 600), (615, 600, 599), (616, 615, 599), (616, 599, 598), (616, 598, 597), (617, 616, 597), (617, 597, 596), (617, 596, 689), (689, 596, 690), (690, 596, 691), (691, 596, 692), (692, 596, 693), (693, 596, 694), (694, 596, 695), (695, 596, 696), (696, 596, 697), (697, 596, 698), (698, 596, 699), (699, 596, 700), (700, 596, 701), (618, 617, 689), (619, 618, 726), (726, 618, 689), (619, 726, 725), (702, 726, 689), (702, 689, 688), (619, 725, 724), (619, 724, 723), (620, 619, 723), (620, 723, 722), (620, 722, 721), (620, 721, 720), (621, 620, 720), (621, 720, 719), (621, 719, 718), (621, 718, 717), (622, 621, 717), (622, 717, 716), (622, 716, 715), (623, 622, 715), (623, 715, 714), (623, 714, 713), (623, 713, 712), (624, 623, 712), (624, 712, 711), (624, 711, 710), (625, 624, 710), (625, 710, 709), (625, 709, 708), (626, 625, 708), (626, 708, 707), (626, 707, 706), (627, 626, 706), (627, 706, 705), (627, 705, 704), (627, 704, 703), (628, 627, 703), (628, 703, 702), (628, 702, 688), (629, 628, 688), (630, 629, 688), (630, 688, 687), (630, 687, 686), (631, 630, 686), (631, 686, 685), (632, 631, 685), (632, 685, 684), (633, 632, 684), (633, 684, 683), (634, 633, 683), (634, 683, 682), (635, 634, 682), (636, 635, 727), (727, 635, 682), (727, 682, 681), (727, 681, 680), (636, 727, 751), (728, 727, 680), (728, 680, 679), (729, 728, 679), (730, 729, 679), (731, 730, 679), (731, 679, 678), (732, 731, 678), (733, 732, 678), (734, 733, 678), (734, 678, 677), (735, 734, 677), (736, 735, 677), (736, 677, 676), (737, 736, 676), (738, 737, 676), (649, 648, 647), (739, 738, 676), (739, 676, 675), (649, 647, 646), (740, 739, 675), (741, 740, 675), (741, 675, 674), (649, 646, 645), (742, 741, 674), (649, 645, 644), (743, 742, 674), (743, 674, 673), (649, 644, 643), (744, 743, 673), (649, 643, 642), (745, 744, 673), (649, 642, 641), (745, 673, 672), (746, 745, 672), (649, 641, 640), (747, 746, 672), (649, 640, 639), (748, 747, 672), (649, 639, 638), (748, 672, 671), (749, 748, 671), (649, 638, 637), (750, 749, 671), (649, 637, 636), (751, 750, 671), (636, 751, 671), (649, 636, 671), (649, 671, 670), (650, 649, 670), (650, 670, 669), (651, 650, 669), (652, 651, 669), (652, 669, 668), (653, 652, 668), (654, 653, 668), (654, 668, 667), (655, 654, 667), (655, 667, 666), (656, 655, 666), (657, 656, 666), (657, 666, 665), (658, 657, 665), (659, 658, 665), (659, 665, 664), (660, 659, 664), (661, 660, 664), (662, 661, 664), (662, 664, 663), (585, 741, 742, 586), (520, 676, 677, 521), (467, 623, 624, 468), (470, 626, 627, 471), (479, 635, 636, 480), (587, 743, 744, 588), (557, 713, 714, 558), (561, 717, 718, 562), (484, 640, 641, 485), (455, 611, 612, 456), (548, 704, 705, 549), (440, 596, 597, 441), (497, 653, 654, 498), (450, 606, 607, 451), (460, 616, 617, 461), (568, 724, 725, 569), (559, 715, 716, 560), (508, 664, 665, 509), (462, 618, 619, 463), (542, 698, 699, 543), (501, 657, 658, 502), (445, 601, 602, 446), (510, 666, 667, 511), (494, 650, 651, 495), (475, 631, 632, 476), (473, 629, 630, 474), (511, 667, 668, 512), (593, 749, 750, 594), (505, 661, 662, 506), (591, 747, 748, 592), (594, 750, 751, 595), (535, 691, 692, 536), (580, 736, 737, 581), (486, 642, 643, 487), (552, 708, 709, 553), (537, 693, 694, 538), (589, 745, 746, 590), (448, 604, 605, 449), (465, 621, 622, 466), (481, 637, 638, 482), (506, 662, 663, 507), (563, 719, 720, 564), (555, 711, 712, 556), (528, 684, 685, 529), (503, 659, 660, 504), (458, 614, 615, 459), (517, 673, 674, 518), (515, 671, 672, 516), (574, 730, 731, 575), (490, 646, 647, 491), (488, 644, 645, 489), (447, 603, 604, 448), (469, 625, 626, 470), (582, 738, 739, 583), (461, 617, 618, 462), (579, 735, 736, 580), (493, 649, 650, 494), (540, 696, 697, 541), (471, 627, 628, 472), (549, 705, 706, 550), (452, 608, 609, 453), (454, 610, 611, 455), (519, 675, 676, 520), (534, 690, 691, 535), (483, 639, 640, 484), (485, 641, 642, 486), (576, 732, 733, 577), (476, 632, 633, 477), (526, 682, 683, 527), (521, 677, 678, 522), (543, 699, 700, 544), (513, 669, 670, 514), (567, 723, 724, 568), (532, 688, 689, 533), (478, 634, 635, 479), (554, 710, 711, 555), (586, 742, 743, 587), (443, 599, 600, 444), (509, 665, 666, 510), (451, 607, 608, 452), (456, 612, 613, 457), (504, 660, 661, 505), (514, 670, 671, 515), (498, 654, 655, 499), (463, 619, 620, 464), (522, 678, 679, 523), (581, 737, 738, 582), (572, 728, 729, 573), (584, 740, 741, 585), (507, 663, 664, 508), (560, 716, 717, 561), (524, 680, 681, 525), (496, 652, 653, 497), (474, 630, 631, 475), (547, 703, 704, 548), (441, 597, 598, 442), (444, 600, 601, 445), (466, 622, 623, 467), (495, 651, 652, 496), (527, 683, 684, 528), (566, 722, 723, 567), (569, 725, 726, 570), (533, 689, 690, 534), (577, 733, 734, 578), (459, 615, 616, 460), (536, 692, 693, 537), (491, 647, 648, 492), (590, 746, 747, 591), (551, 707, 708, 552), (541, 697, 698, 542), (575, 731, 732, 576), (449, 605, 606, 450), (464, 620, 621, 465), (570, 726, 702, 546), (553, 709, 710, 554), (562, 718, 719, 563), (558, 714, 715, 559), (446, 602, 603, 447), (487, 643, 644, 488), (512, 668, 669, 513), (595, 751, 727, 571), (564, 720, 721, 565), (489, 645, 646, 490), (571, 727, 728, 572), (529, 685, 686, 530), (531, 687, 688, 532), (468, 624, 625, 469), (477, 633, 634, 478), (588, 744, 745, 589), (472, 628, 629, 473), (500, 656, 657, 501), (550, 706, 707, 551), (539, 695, 696, 540), (545, 701, 596, 440), (499, 655, 656, 500), (544, 700, 701, 545), (592, 748, 749, 593), (516, 672, 673, 517), (578, 734, 735, 579), (457, 613, 614, 458), (482, 638, 639, 483), (583, 739, 740, 584), (565, 721, 722, 566), (525, 681, 682, 526), (556, 712, 713, 557), (538, 694, 695, 539), (492, 648, 649, 493), (453, 609, 610, 454), (480, 636, 637, 481), (530, 686, 687, 531), (573, 729, 730, 574), (518, 674, 675, 519), (502, 658, 659, 503), (523, 679, 680, 524), (442, 598, 599, 443), (546, 702, 703, 547), (785, 784, 768, 769), (787, 786, 755, 756), (789, 788, 782, 783), (790, 785, 769, 770), (791, 787, 756, 757), (792, 789, 783, 752), (793, 790, 770, 771), (794, 791, 757, 758), (795, 793, 771, 772), (796, 794, 758, 759), (797, 795, 772, 773), (798, 796, 759, 760), (799, 797, 773, 774), (800, 798, 760, 761), (801, 799, 774, 775), (802, 800, 761, 762), (803, 801, 775, 776), (804, 802, 762, 763), (805, 803, 776, 777), (806, 804, 763, 764), (807, 805, 777, 778), (808, 806, 764, 765), (809, 807, 778, 779), (810, 808, 765, 766), (811, 792, 752, 753), (812, 809, 779, 780), (813, 810, 766, 767), (814, 811, 753, 754), (815, 812, 780, 781), (784, 813, 767, 768), (786, 814, 754, 755), (788, 815, 781, 782), (776, 775, 839, 840), (838, 837, 869, 870), (763, 762, 826, 827), (777, 776, 840, 841), (764, 763, 827, 828), (778, 777, 841, 842), (765, 764, 828, 829), (779, 778, 842, 843), (766, 765, 829, 830), (753, 752, 816, 817), (780, 779, 843, 844), (767, 766, 830, 831), (754, 753, 817, 818), (781, 780, 844, 845), (768, 767, 831, 832), (755, 754, 818, 819), (782, 781, 845, 846), (769, 768, 832, 833), (756, 755, 819, 820), (783, 782, 846, 847), (770, 769, 833, 834), (757, 756, 820, 821), (752, 783, 847, 816), (771, 770, 834, 835), (758, 757, 821, 822), (772, 771, 835, 836), (759, 758, 822, 823), (773, 772, 836, 837), (760, 759, 823, 824), (774, 773, 837, 838), (761, 760, 824, 825), (775, 774, 838, 839), (762, 761, 825, 826), (855, 854, 886, 887), (825, 824, 856, 857), (839, 838, 870, 871), (826, 825, 857, 858), (840, 839, 871, 872), (827, 826, 858, 859), (841, 840, 872, 873), (828, 827, 859, 860), (842, 841, 873, 874), (829, 828, 860, 861), (843, 842, 874, 875), (830, 829, 861, 862), (817, 816, 848, 849), (844, 843, 875, 876), (831, 830, 862, 863), (818, 817, 849, 850), (845, 844, 876, 877), (832, 831, 863, 864), (819, 818, 850, 851), (846, 845, 877, 878), (833, 832, 864, 865), (820, 819, 851, 852), (847, 846, 878, 879), (834, 833, 865, 866), (821, 820, 852, 853), (816, 847, 879, 848), (835, 834, 866, 867), (822, 821, 853, 854), (836, 835, 867, 868), (823, 822, 854, 855), (837, 836, 868, 869), (824, 823, 855, 856), (881, 880, 911, 910, 909, 908, 907, 906, 905, 904, 903, 902, 901, 900, 899, 898, 897, 896, 895, 894, 893, 892, 891, 890, 889, 888, 887, 886, 885, 884, 883, 882), (869, 868, 900, 901), (856, 855, 887, 888), (870, 869, 901, 902), (857, 856, 888, 889), (871, 870, 902, 903), (858, 857, 889, 890), (872, 871, 903, 904), (859, 858, 890, 891), (873, 872, 904, 905), (860, 859, 891, 892), (874, 873, 905, 906), (861, 860, 892, 893), (875, 874, 906, 907), (862, 861, 893, 894), (849, 848, 880, 881), (876, 875, 907, 908), (863, 862, 894, 895), (850, 849, 881, 882), (877, 876, 908, 909), (864, 863, 895, 896), (851, 850, 882, 883), (878, 877, 909, 910), (865, 864, 896, 897), (852, 851, 883, 884), (879, 878, 910, 911), (866, 865, 897, 898), (853, 852, 884, 885), (848, 879, 911, 880), (867, 866, 898, 899), (854, 853, 885, 886), (868, 867, 899, 900)])
me_circle.materials.append(mat_material_002)
me_circle.use_remesh_preserve_volume = False
me_circle.use_remesh_preserve_attributes = False
me_circle.use_mirror_vertex_groups = False
me_circle.update()

# ---- objects
ob_sun = bpy.data.objects.new('Sun', light_sun)
ob_circle = bpy.data.objects.new('Circle', me_circle)
ob_camera = bpy.data.objects.new('Camera', cam_camera)

# ---- transforms, parenting, visibility, modifiers, constraints
ob_sun.location = (-2.045, 5.726, 2.382)
ob_sun.rotation_euler = (-1.384, -0.04125, -0.006541)
ob_sun.lineart.crease_threshold = 0.0
ob_circle.location = (0.0, 0.0, 0.7624)
ob_circle.rotation_euler = (0.357, -0.0, 0.0)
ob_circle.lineart.crease_threshold = 0.0
ob_camera.location = (-2.181, 4.31, 1.976)
ob_camera.rotation_euler = (1.333, 1.104e-05, 3.622)
ob_camera.lock_rotations_4d = False
ob_camera.empty_display_type = 'ARROWS'
ob_camera.color = (0.0, 0.0, 0.0, 0.0)
ob_camera.display_type = 'WIRE'
ob_camera.lineart.crease_threshold = 0.0

# ---- collection membership
col_collection_1.objects.link(ob_sun)
col_collection_1.objects.link(ob_circle)
col_collection_1.objects.link(ob_camera)

# ---- scene / render settings (as saved in the file)
scene.camera = ob_camera
scene.frame_start = 1; scene.frame_end = 250; scene.frame_set(1)
scene.render.engine = 'CYCLES'
scene.render.resolution_percentage = 50
scene.render.dither_intensity = 0.0
scene.cycles.use_denoising = False
scene.cycles.samples = 128
scene.cycles.sampling_pattern = 'TABULATED_SOBOL'
scene.cycles.light_sampling_threshold = 0.0
scene.cycles.use_adaptive_sampling = False
scene.cycles.use_light_tree = False
scene.cycles.blur_glossy = 0.0
scene.cycles.sample_clamp_indirect = 0.0
scene.view_settings.view_transform = 'Standard'
bpy.context.view_layer.update()
